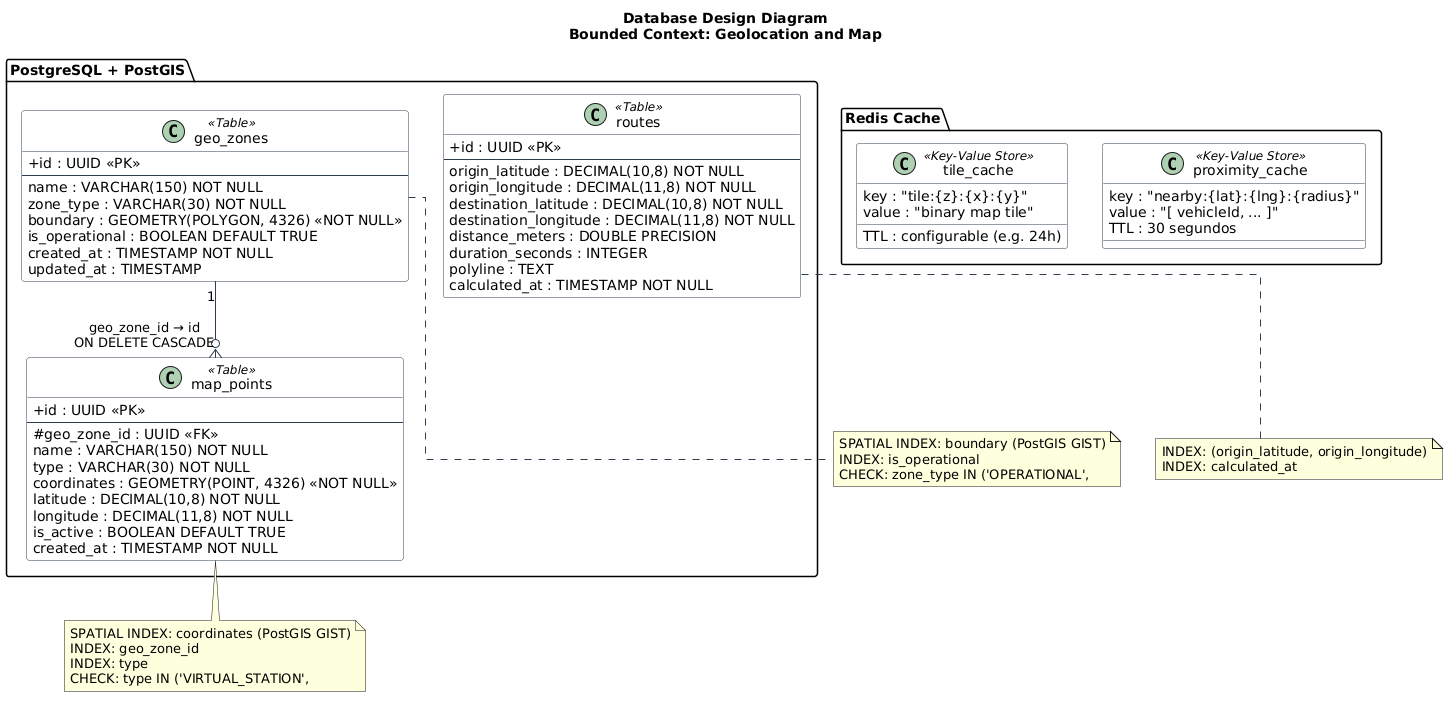

The diagram above was rendered by PlantUML. Its source (embedded in the PNG):
@startuml
title Database Design Diagram\nBounded Context: Geolocation and Map

skinparam linetype ortho
skinparam classAttributeIconSize 0
skinparam class {
  BackgroundColor White
  BorderColor #2C3E50
  ArrowColor #2C3E50
}

package "PostgreSQL + PostGIS" {

  class geo_zones <<Table>> {
    + id : UUID <<PK>>
    --
    name : VARCHAR(150) NOT NULL
    zone_type : VARCHAR(30) NOT NULL
    boundary : GEOMETRY(POLYGON, 4326) <<NOT NULL>>
    is_operational : BOOLEAN DEFAULT TRUE
    created_at : TIMESTAMP NOT NULL
    updated_at : TIMESTAMP
  }

  class map_points <<Table>> {
    + id : UUID <<PK>>
    --
    # geo_zone_id : UUID <<FK>>
    name : VARCHAR(150) NOT NULL
    type : VARCHAR(30) NOT NULL
    coordinates : GEOMETRY(POINT, 4326) <<NOT NULL>>
    latitude : DECIMAL(10,8) NOT NULL
    longitude : DECIMAL(11,8) NOT NULL
    is_active : BOOLEAN DEFAULT TRUE
    created_at : TIMESTAMP NOT NULL
  }

  class routes <<Table>> {
    + id : UUID <<PK>>
    --
    origin_latitude : DECIMAL(10,8) NOT NULL
    origin_longitude : DECIMAL(11,8) NOT NULL
    destination_latitude : DECIMAL(10,8) NOT NULL
    destination_longitude : DECIMAL(11,8) NOT NULL
    distance_meters : DOUBLE PRECISION
    duration_seconds : INTEGER
    polyline : TEXT
    calculated_at : TIMESTAMP NOT NULL
  }

}

package "Redis Cache" {
  class tile_cache <<Key-Value Store>> {
    key : "tile:{z}:{x}:{y}"
    value : "binary map tile"
    TTL : configurable (e.g. 24h)
  }

  class proximity_cache <<Key-Value Store>> {
    key : "nearby:{lat}:{lng}:{radius}"
    value : "[ vehicleId, ... ]"
    TTL : 30 segundos
  }
}

geo_zones "1" --o{ map_points : "geo_zone_id → id\nON DELETE CASCADE"

note bottom of geo_zones
  SPATIAL INDEX: boundary (PostGIS GIST)
  INDEX: is_operational
  CHECK: zone_type IN ('OPERATIONAL',
    'RESTRICTED','CHARGING_AREA','PARKING_ZONE')
end note

note bottom of map_points
  SPATIAL INDEX: coordinates (PostGIS GIST)
  INDEX: geo_zone_id
  INDEX: type
  CHECK: type IN ('VIRTUAL_STATION',
    'CHARGING_POINT','RESTRICTED_AREA','DROP_ZONE')
end note

note bottom of routes
  INDEX: (origin_latitude, origin_longitude)
  INDEX: calculated_at
  ' Rutas cacheadas en Redis por par
  ' origen-destino para evitar recálculos
end note
@enduml